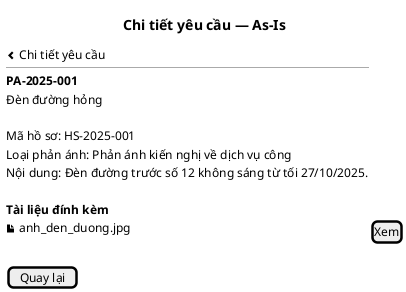

The diagram above was rendered by PlantUML. Its source (embedded in the PNG):
@startsalt
title Chi tiết yêu cầu — As-Is
{
<&chevron-left> Chi tiết yêu cầu
  --
  <b>PA-2025-001</b>
  Đèn đường hỏng
  .
  Mã hồ sơ: HS-2025-001
  Loại phản ánh: Phản ánh kiến nghị về dịch vụ công
  Nội dung: Đèn đường trước số 12 không sáng từ tối 27/10/2025.
  .
  <b>Tài liệu đính kèm</b>
  <&file> anh_den_duong.jpg | [Xem]
  .
  [Quay lại]
}
@endsalt